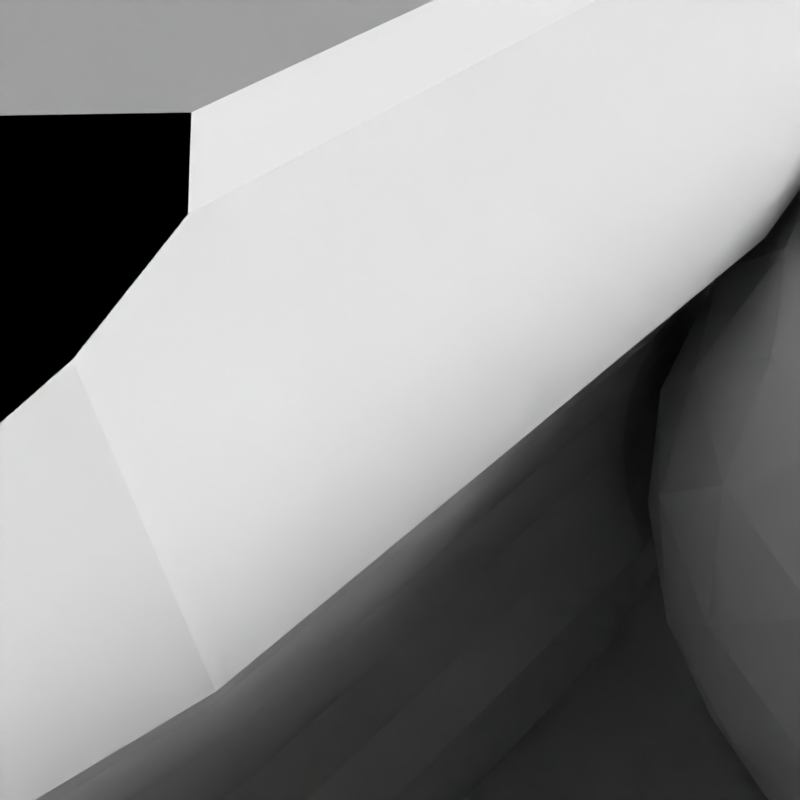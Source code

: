 # Source: TestCase36.blend  (saved by Blender 2.76.0; exported with 4.5.12 LTS)
import bpy
from mathutils import Matrix  # noqa: F401  (used for matrix-valued properties, if any)

bpy.ops.wm.read_factory_settings(use_empty=True)
scene = bpy.context.scene
scene.name = 'Scene'

# ---- collections
col_collection_1 = bpy.data.collections.new('Collection 1'); scene.collection.children.link(col_collection_1)
col_collection_3 = bpy.data.collections.new('Collection 3'); scene.collection.children.link(col_collection_3)
col_collection_4 = bpy.data.collections.new('Collection 4'); scene.collection.children.link(col_collection_4)

# ---- materials (node trees are filled in below, after node groups)
mat_diffuse100 = bpy.data.materials.new('Diffuse100')
mat_diffuse100.alpha_threshold = 0.0
mat_diffuse100.use_transparent_shadow = False
mat_diffuse100.diffuse_color = (1.0, 1.0, 1.0, 1.0)
mat_diffuse100.specular_color = (0.0, 0.0, 0.0)
mat_diffuse100.roughness = 0.5
mat_diffuse = bpy.data.materials.new('Diffuse')
mat_diffuse.alpha_threshold = 0.0
mat_diffuse.use_transparent_shadow = False
mat_diffuse.diffuse_color = (0.6038, 0.6038, 0.6038, 1.0)
mat_diffuse.specular_color = (0.0, 0.0, 0.0)
mat_diffuse.roughness = 0.5
mat_grey = bpy.data.materials.new('Grey')
mat_grey.alpha_threshold = 0.0
mat_grey.use_transparent_shadow = False
mat_grey.diffuse_color = (0.6, 0.6, 0.6, 1.0)
mat_grey.specular_color = (0.0, 0.0, 0.0)
mat_grey.roughness = 0.5
mat_grey.line_color = (0.0, 0.0, 0.0, 1.0)

# ---- material node trees

# ---- world
world_world = bpy.data.worlds.new('World'); scene.world = world_world
world_world.color = (0.05088, 0.05088, 0.05088)
world_world.use_sun_shadow = False
world_world.sun_shadow_jitter_overblur = 0.0
world_world.cycles.sampling_method = 'NONE'
world_world.cycles.sample_map_resolution = 256

# ---- cameras
cam_camera_001 = bpy.data.cameras.new('Camera.001')
cam_camera_001.clip_end = 100.0
cam_camera_001.lens = 35.0
cam_camera_001.sensor_width = 32.0
cam_camera_001.sensor_height = 18.0
cam_camera_001.ortho_scale = 7.314
cam_camera_001.dof.focus_distance = 0.0
cam_camera_001.dof.aperture_fstop = 128.0

# ---- lights
light_area = bpy.data.lights.new('Area', 'AREA')
light_area.transmission_factor = 0.0
light_area.energy = 6.089e+04
light_area.shadow_buffer_clip_start = 0.5
light_area.shadow_soft_size = 15.0
light_area.shadow_maximum_resolution = 0.006
light_area.use_absolute_resolution = True
light_area.shape = 'RECTANGLE'
light_area.size = 15.0
light_area.size_y = 30.0
light_area.cycles.use_multiple_importance_sampling = False

# ---- meshes
me_plane_001 = bpy.data.meshes.new('Plane.001')
me_plane_001.from_pydata([(-1.0, -1.0, 0.0), (1.0, -1.0, 0.0), (-1.0, 1.0, 0.0), (1.0, 1.0, 0.0)], [], [(0, 1, 3, 2)])
me_plane_001.materials.append(mat_diffuse100)
me_plane_001.use_remesh_preserve_volume = False
me_plane_001.use_remesh_preserve_attributes = False
me_plane_001.use_mirror_vertex_groups = False
me_plane_001.update()
me_plane = bpy.data.meshes.new('Plane')
me_plane.from_pydata([(-1.0, -1.0, 0.0), (1.0, -1.0, 0.0), (-1.0, 1.0, 0.0), (1.0, 1.0, 0.0)], [], [(0, 1, 3, 2)])
me_plane.materials.append(mat_diffuse)
me_plane.use_remesh_preserve_volume = False
me_plane.use_remesh_preserve_attributes = False
me_plane.use_mirror_vertex_groups = False
me_plane.update()
me_icosphere_001 = bpy.data.meshes.new('Icosphere.001')
me_icosphere_001.from_pydata([(7.646, -2.352, -1.0), (8.183, -3.068, -0.4472), (7.132, -3.084, -0.4472), (6.791, -2.089, -0.4472), (7.632, -1.458, -0.4472), (8.493, -2.063, -0.4472), (7.66, -3.247, 0.4472), (6.8, -2.642, 0.4472), (7.109, -1.637, 0.4472), (8.161, -1.621, 0.4472), (8.501, -2.615, 0.4472), (7.646, -2.352, 1.0), (7.213, -2.969, -0.6575), (7.344, -2.782, -0.8507), (7.502, -2.558, -0.9679), (7.797, -2.553, -0.9679), (7.962, -2.773, -0.8507), (8.099, -2.955, -0.6575), (7.954, -3.16, -0.5023), (7.66, -3.203, -0.5257), (7.364, -3.17, -0.5023), (8.51, -2.309, -0.5023), (8.459, -2.602, -0.5257), (8.336, -2.873, -0.5023), (7.884, -2.271, -0.9679), (8.144, -2.182, -0.8507), (8.359, -2.108, -0.6575), (6.926, -2.131, -0.6575), (7.144, -2.198, -0.8507), (7.406, -2.278, -0.9679), (6.973, -2.895, -0.5023), (6.842, -2.628, -0.5257), (6.782, -2.336, -0.5023), (7.635, -1.599, -0.6575), (7.638, -1.827, -0.8507), (7.642, -2.101, -0.9679), (6.922, -1.88, -0.5023), (7.136, -1.672, -0.5257), (7.394, -1.525, -0.5023), (7.872, -1.518, -0.5023), (8.135, -1.656, -0.5257), (8.355, -1.857, -0.5023), (8.517, -2.775, 0.2511), (8.464, -2.927, -1.752e-08), (8.339, -3.029, -0.2512), (8.599, -2.182, -0.2512), (8.646, -2.337, 1.752e-08), (8.604, -2.493, 0.2511), (7.514, -3.311, 0.2512), (7.352, -3.308, -1.752e-08), (7.217, -3.22, -0.2512), (8.103, -3.206, -0.2512), (7.97, -3.298, 1.752e-08), (7.809, -3.307, 0.2512), (6.693, -2.523, 0.2512), (6.646, -2.368, -1.752e-08), (6.689, -2.212, -0.2511), (6.976, -3.05, -0.2512), (6.847, -2.953, 1.752e-08), (6.789, -2.802, 0.2512), (7.19, -1.499, 0.2512), (7.322, -1.406, -1.752e-08), (7.484, -1.398, -0.2512), (6.775, -1.93, -0.2511), (6.828, -1.777, 1.752e-08), (6.954, -1.676, 0.2512), (8.317, -1.655, 0.2512), (8.446, -1.752, -1.752e-08), (8.504, -1.903, -0.2512), (7.779, -1.393, -0.2512), (7.94, -1.397, 1.752e-08), (8.076, -1.485, 0.2512), (8.37, -2.825, 0.5023), (8.157, -3.033, 0.5257), (7.898, -3.18, 0.5023), (7.421, -3.187, 0.5023), (7.157, -3.048, 0.5257), (6.937, -2.847, 0.5023), (6.783, -2.396, 0.5023), (6.833, -2.102, 0.5257), (6.956, -1.831, 0.5023), (7.338, -1.544, 0.5023), (7.633, -1.502, 0.5257), (7.929, -1.535, 0.5023), (8.32, -1.81, 0.5023), (8.451, -2.077, 0.5257), (8.511, -2.368, 0.5023), (7.65, -2.603, 0.9679), (7.655, -2.878, 0.8507), (7.658, -3.106, 0.6575), (8.366, -2.574, 0.6575), (8.149, -2.507, 0.8507), (7.886, -2.426, 0.9679), (7.409, -2.434, 0.9679), (7.149, -2.523, 0.8507), (6.934, -2.596, 0.6575), (7.496, -2.151, 0.9679), (7.331, -1.932, 0.8507), (7.194, -1.75, 0.6575), (7.791, -2.147, 0.9679), (7.949, -1.922, 0.8507), (8.08, -1.736, 0.6575), (8.069, -2.207, 0.8944), (8.334, -2.289, 0.7236), (8.228, -1.981, 0.7236), (7.639, -1.905, 0.8944), (7.798, -1.679, 0.7236), (7.473, -1.684, 0.7236), (7.219, -2.221, 0.8944), (7.053, -2.0, 0.7236), (6.957, -2.31, 0.7236), (7.389, -2.718, 0.8944), (7.128, -2.808, 0.7236), (7.394, -2.995, 0.7236), (7.915, -2.71, 0.8944), (7.919, -2.986, 0.7236), (8.179, -2.791, 0.7236), (8.595, -2.199, 0.2764), (8.592, -2.028, 0.0), (8.49, -1.892, 0.2764), (7.794, -1.403, 0.2764), (7.631, -1.352, -4.92e-07), (7.469, -1.408, 0.2764), (6.789, -1.919, 0.2764), (6.691, -2.058, 6.232e-07), (6.693, -2.229, 0.2764), (6.969, -3.034, 0.2764), (7.071, -3.17, -7.872e-07), (7.235, -3.221, 0.2764), (8.085, -3.207, 0.2764), (8.247, -3.152, -1.902e-06), (8.345, -3.012, 0.2764), (8.221, -1.534, -2.615e-14), (8.324, -1.671, -0.2764), (8.058, -1.484, -0.2764), (7.208, -1.497, -0.2764), (6.948, -1.692, -0.2764), (6.7, -2.676, 8.031e-14), (6.698, -2.505, -0.2764), (6.803, -2.813, -0.2764), (7.662, -3.352, 2.802e-14), (7.499, -3.302, -0.2764), (7.824, -3.297, -0.2764), (8.602, -2.646, 0.0), (8.504, -2.786, -0.2764), (8.599, -2.476, -0.2764), (8.165, -1.897, -0.7236), (7.903, -1.986, -0.8944), (7.899, -1.71, -0.7236), (7.373, -1.718, -0.7236), (7.378, -1.995, -0.8944), (7.114, -1.913, -0.7236), (6.959, -2.416, -0.7236), (7.223, -2.497, -0.8944), (7.064, -2.723, -0.7236), (8.335, -2.394, -0.7236), (8.24, -2.705, -0.7236), (8.074, -2.484, -0.8944), (7.494, -3.026, -0.7236), (7.653, -2.799, -0.8944), (7.819, -3.021, -0.7236), (7.502, -2.558, -0.9679), (7.502, -2.558, -0.9679), (7.502, -2.558, -0.9679), (7.502, -2.558, -0.9679), (7.502, -2.558, -0.9679), (7.646, -2.352, -1.0), (7.646, -2.352, -1.0), (7.646, -2.352, -1.0), (7.646, -2.352, -1.0), (8.099, -2.955, -0.6575), (8.099, -2.955, -0.6575), (8.099, -2.955, -0.6575), (8.099, -2.955, -0.6575), (8.099, -2.955, -0.6575), (8.183, -3.068, -0.4472), (8.183, -3.068, -0.4472), (8.183, -3.068, -0.4472), (8.183, -3.068, -0.4472), (7.364, -3.17, -0.5023), (7.364, -3.17, -0.5023), (7.364, -3.17, -0.5023), (7.364, -3.17, -0.5023), (7.364, -3.17, -0.5023), (7.132, -3.084, -0.4472), (7.132, -3.084, -0.4472), (7.132, -3.084, -0.4472), (7.132, -3.084, -0.4472), (8.336, -2.873, -0.5023), (8.336, -2.873, -0.5023), (8.336, -2.873, -0.5023), (8.336, -2.873, -0.5023), (8.336, -2.873, -0.5023), (8.359, -2.108, -0.6575), (8.359, -2.108, -0.6575), (8.359, -2.108, -0.6575), (8.359, -2.108, -0.6575), (8.359, -2.108, -0.6575), (8.493, -2.063, -0.4472), (8.493, -2.063, -0.4472), (8.493, -2.063, -0.4472), (8.493, -2.063, -0.4472), (7.406, -2.278, -0.9679), (7.406, -2.278, -0.9679), (7.406, -2.278, -0.9679), (7.406, -2.278, -0.9679), (7.406, -2.278, -0.9679), (6.782, -2.336, -0.5023), (6.782, -2.336, -0.5023), (6.782, -2.336, -0.5023), (6.782, -2.336, -0.5023), (6.782, -2.336, -0.5023), (6.791, -2.089, -0.4472), (6.791, -2.089, -0.4472), (6.791, -2.089, -0.4472), (6.791, -2.089, -0.4472), (7.642, -2.101, -0.9679), (7.642, -2.101, -0.9679), (7.642, -2.101, -0.9679), (7.642, -2.101, -0.9679), (7.642, -2.101, -0.9679), (7.394, -1.525, -0.5023), (7.394, -1.525, -0.5023), (7.394, -1.525, -0.5023), (7.394, -1.525, -0.5023), (7.394, -1.525, -0.5023), (7.632, -1.458, -0.4472), (7.632, -1.458, -0.4472), (7.632, -1.458, -0.4472), (7.632, -1.458, -0.4472), (8.355, -1.857, -0.5023), (8.355, -1.857, -0.5023), (8.355, -1.857, -0.5023), (8.355, -1.857, -0.5023), (8.355, -1.857, -0.5023), (8.339, -3.029, -0.2512), (8.339, -3.029, -0.2512), (8.339, -3.029, -0.2512), (8.339, -3.029, -0.2512), (8.339, -3.029, -0.2512), (8.604, -2.493, 0.2511), (8.604, -2.493, 0.2511), (8.604, -2.493, 0.2511), (8.604, -2.493, 0.2511), (8.604, -2.493, 0.2511), (8.501, -2.615, 0.4472), (8.501, -2.615, 0.4472), (8.501, -2.615, 0.4472), (8.501, -2.615, 0.4472), (7.217, -3.22, -0.2512), (7.217, -3.22, -0.2512), (7.217, -3.22, -0.2512), (7.217, -3.22, -0.2512), (7.217, -3.22, -0.2512), (7.809, -3.307, 0.2512), (7.809, -3.307, 0.2512), (7.809, -3.307, 0.2512), (7.809, -3.307, 0.2512), (7.809, -3.307, 0.2512), (7.66, -3.247, 0.4472), (7.66, -3.247, 0.4472), (7.66, -3.247, 0.4472), (7.66, -3.247, 0.4472), (6.689, -2.212, -0.2511), (6.689, -2.212, -0.2511), (6.689, -2.212, -0.2511), (6.689, -2.212, -0.2511), (6.689, -2.212, -0.2511), (6.789, -2.802, 0.2512), (6.789, -2.802, 0.2512), (6.789, -2.802, 0.2512), (6.789, -2.802, 0.2512), (6.789, -2.802, 0.2512), (6.8, -2.642, 0.4472), (6.8, -2.642, 0.4472), (6.8, -2.642, 0.4472), (6.8, -2.642, 0.4472), (7.484, -1.398, -0.2512), (7.484, -1.398, -0.2512), (7.484, -1.398, -0.2512), (7.484, -1.398, -0.2512), (7.484, -1.398, -0.2512), (6.954, -1.676, 0.2512), (6.954, -1.676, 0.2512), (6.954, -1.676, 0.2512), (6.954, -1.676, 0.2512), (6.954, -1.676, 0.2512), (7.109, -1.637, 0.4472), (7.109, -1.637, 0.4472), (7.109, -1.637, 0.4472), (7.109, -1.637, 0.4472), (8.504, -1.903, -0.2512), (8.504, -1.903, -0.2512), (8.504, -1.903, -0.2512), (8.504, -1.903, -0.2512), (8.504, -1.903, -0.2512), (8.076, -1.485, 0.2512), (8.076, -1.485, 0.2512), (8.076, -1.485, 0.2512), (8.076, -1.485, 0.2512), (8.076, -1.485, 0.2512), (8.161, -1.621, 0.4472), (8.161, -1.621, 0.4472), (8.161, -1.621, 0.4472), (8.161, -1.621, 0.4472), (7.898, -3.18, 0.5023), (7.898, -3.18, 0.5023), (7.898, -3.18, 0.5023), (7.898, -3.18, 0.5023), (7.898, -3.18, 0.5023), (6.937, -2.847, 0.5023), (6.937, -2.847, 0.5023), (6.937, -2.847, 0.5023), (6.937, -2.847, 0.5023), (6.937, -2.847, 0.5023), (6.956, -1.831, 0.5023), (6.956, -1.831, 0.5023), (6.956, -1.831, 0.5023), (6.956, -1.831, 0.5023), (6.956, -1.831, 0.5023), (7.929, -1.535, 0.5023), (7.929, -1.535, 0.5023), (7.929, -1.535, 0.5023), (7.929, -1.535, 0.5023), (7.929, -1.535, 0.5023), (8.511, -2.368, 0.5023), (8.511, -2.368, 0.5023), (8.511, -2.368, 0.5023), (8.511, -2.368, 0.5023), (8.511, -2.368, 0.5023), (7.658, -3.106, 0.6575), (7.658, -3.106, 0.6575), (7.658, -3.106, 0.6575), (7.658, -3.106, 0.6575), (7.658, -3.106, 0.6575), (7.886, -2.426, 0.9679), (7.886, -2.426, 0.9679), (7.886, -2.426, 0.9679), (7.886, -2.426, 0.9679), (7.886, -2.426, 0.9679), (7.646, -2.352, 1.0), (7.646, -2.352, 1.0), (7.646, -2.352, 1.0), (7.646, -2.352, 1.0), (6.934, -2.596, 0.6575), (6.934, -2.596, 0.6575), (6.934, -2.596, 0.6575), (6.934, -2.596, 0.6575), (6.934, -2.596, 0.6575), (7.194, -1.75, 0.6575), (7.194, -1.75, 0.6575), (7.194, -1.75, 0.6575), (7.194, -1.75, 0.6575), (7.194, -1.75, 0.6575), (8.08, -1.736, 0.6575), (8.08, -1.736, 0.6575), (8.08, -1.736, 0.6575), (8.08, -1.736, 0.6575), (8.08, -1.736, 0.6575), (7.213, -2.969, -0.6575), (7.213, -2.969, -0.6575), (7.213, -2.969, -0.6575), (7.213, -2.969, -0.6575), (7.213, -2.969, -0.6575), (7.344, -2.782, -0.8507), (7.344, -2.782, -0.8507), (7.344, -2.782, -0.8507), (7.344, -2.782, -0.8507), (7.344, -2.782, -0.8507), (7.797, -2.553, -0.9679), (7.797, -2.553, -0.9679), (7.797, -2.553, -0.9679), (7.797, -2.553, -0.9679), (7.797, -2.553, -0.9679), (7.962, -2.773, -0.8507), (7.962, -2.773, -0.8507), (7.962, -2.773, -0.8507), (7.962, -2.773, -0.8507), (7.962, -2.773, -0.8507), (7.954, -3.16, -0.5023), (7.954, -3.16, -0.5023), (7.954, -3.16, -0.5023), (7.954, -3.16, -0.5023), (7.954, -3.16, -0.5023), (7.66, -3.203, -0.5257), (7.66, -3.203, -0.5257), (7.66, -3.203, -0.5257), (7.66, -3.203, -0.5257), (7.66, -3.203, -0.5257), (8.51, -2.309, -0.5023), (8.51, -2.309, -0.5023), (8.51, -2.309, -0.5023), (8.51, -2.309, -0.5023), (8.51, -2.309, -0.5023), (8.459, -2.602, -0.5257), (8.459, -2.602, -0.5257), (8.459, -2.602, -0.5257), (8.459, -2.602, -0.5257), (8.459, -2.602, -0.5257), (7.884, -2.271, -0.9679), (7.884, -2.271, -0.9679), (7.884, -2.271, -0.9679), (7.884, -2.271, -0.9679), (7.884, -2.271, -0.9679), (8.144, -2.182, -0.8507), (8.144, -2.182, -0.8507), (8.144, -2.182, -0.8507), (8.144, -2.182, -0.8507), (8.144, -2.182, -0.8507), (6.926, -2.131, -0.6575), (6.926, -2.131, -0.6575), (6.926, -2.131, -0.6575), (6.926, -2.131, -0.6575), (6.926, -2.131, -0.6575), (7.144, -2.198, -0.8507), (7.144, -2.198, -0.8507), (7.144, -2.198, -0.8507), (7.144, -2.198, -0.8507), (7.144, -2.198, -0.8507), (6.973, -2.895, -0.5023), (6.973, -2.895, -0.5023), (6.973, -2.895, -0.5023), (6.973, -2.895, -0.5023), (6.973, -2.895, -0.5023), (6.842, -2.628, -0.5257), (6.842, -2.628, -0.5257), (6.842, -2.628, -0.5257), (6.842, -2.628, -0.5257), (6.842, -2.628, -0.5257), (7.635, -1.599, -0.6575), (7.635, -1.599, -0.6575), (7.635, -1.599, -0.6575), (7.635, -1.599, -0.6575), (7.635, -1.599, -0.6575), (7.638, -1.827, -0.8507), (7.638, -1.827, -0.8507), (7.638, -1.827, -0.8507), (7.638, -1.827, -0.8507), (7.638, -1.827, -0.8507), (6.922, -1.88, -0.5023), (6.922, -1.88, -0.5023), (6.922, -1.88, -0.5023), (6.922, -1.88, -0.5023), (6.922, -1.88, -0.5023), (7.136, -1.672, -0.5257), (7.136, -1.672, -0.5257), (7.136, -1.672, -0.5257), (7.136, -1.672, -0.5257), (7.136, -1.672, -0.5257), (7.872, -1.518, -0.5023), (7.872, -1.518, -0.5023), (7.872, -1.518, -0.5023), (7.872, -1.518, -0.5023), (7.872, -1.518, -0.5023), (8.135, -1.656, -0.5257), (8.135, -1.656, -0.5257), (8.135, -1.656, -0.5257), (8.135, -1.656, -0.5257), (8.135, -1.656, -0.5257), (8.517, -2.775, 0.2511), (8.517, -2.775, 0.2511), (8.517, -2.775, 0.2511), (8.517, -2.775, 0.2511), (8.517, -2.775, 0.2511), (8.464, -2.927, -1.752e-08), (8.464, -2.927, -1.752e-08), (8.464, -2.927, -1.752e-08), (8.464, -2.927, -1.752e-08), (8.464, -2.927, -1.752e-08), (8.599, -2.182, -0.2512), (8.599, -2.182, -0.2512), (8.599, -2.182, -0.2512), (8.599, -2.182, -0.2512), (8.599, -2.182, -0.2512), (8.646, -2.337, 1.752e-08), (8.646, -2.337, 1.752e-08), (8.646, -2.337, 1.752e-08), (8.646, -2.337, 1.752e-08), (8.646, -2.337, 1.752e-08), (7.514, -3.311, 0.2512), (7.514, -3.311, 0.2512), (7.514, -3.311, 0.2512), (7.514, -3.311, 0.2512), (7.514, -3.311, 0.2512), (7.352, -3.308, -1.752e-08), (7.352, -3.308, -1.752e-08), (7.352, -3.308, -1.752e-08), (7.352, -3.308, -1.752e-08), (7.352, -3.308, -1.752e-08), (8.103, -3.206, -0.2512), (8.103, -3.206, -0.2512), (8.103, -3.206, -0.2512), (8.103, -3.206, -0.2512), (8.103, -3.206, -0.2512), (7.97, -3.298, 1.752e-08), (7.97, -3.298, 1.752e-08), (7.97, -3.298, 1.752e-08), (7.97, -3.298, 1.752e-08), (7.97, -3.298, 1.752e-08), (6.693, -2.523, 0.2512), (6.693, -2.523, 0.2512), (6.693, -2.523, 0.2512), (6.693, -2.523, 0.2512), (6.693, -2.523, 0.2512), (6.646, -2.368, -1.752e-08), (6.646, -2.368, -1.752e-08), (6.646, -2.368, -1.752e-08), (6.646, -2.368, -1.752e-08), (6.646, -2.368, -1.752e-08), (6.976, -3.05, -0.2512), (6.976, -3.05, -0.2512), (6.976, -3.05, -0.2512), (6.976, -3.05, -0.2512), (6.976, -3.05, -0.2512), (6.847, -2.953, 1.752e-08), (6.847, -2.953, 1.752e-08), (6.847, -2.953, 1.752e-08), (6.847, -2.953, 1.752e-08), (6.847, -2.953, 1.752e-08), (7.19, -1.499, 0.2512), (7.19, -1.499, 0.2512), (7.19, -1.499, 0.2512), (7.19, -1.499, 0.2512), (7.19, -1.499, 0.2512), (7.322, -1.406, -1.752e-08), (7.322, -1.406, -1.752e-08), (7.322, -1.406, -1.752e-08), (7.322, -1.406, -1.752e-08), (7.322, -1.406, -1.752e-08), (6.775, -1.93, -0.2511), (6.775, -1.93, -0.2511), (6.775, -1.93, -0.2511), (6.775, -1.93, -0.2511), (6.775, -1.93, -0.2511), (6.828, -1.777, 1.752e-08), (6.828, -1.777, 1.752e-08), (6.828, -1.777, 1.752e-08), (6.828, -1.777, 1.752e-08), (8.317, -1.655, 0.2512), (8.317, -1.655, 0.2512), (8.317, -1.655, 0.2512), (8.317, -1.655, 0.2512), (8.317, -1.655, 0.2512), (8.446, -1.752, -1.752e-08), (8.446, -1.752, -1.752e-08), (8.446, -1.752, -1.752e-08), (8.446, -1.752, -1.752e-08), (8.446, -1.752, -1.752e-08), (7.779, -1.393, -0.2512), (7.779, -1.393, -0.2512), (7.779, -1.393, -0.2512), (7.779, -1.393, -0.2512), (7.779, -1.393, -0.2512), (7.94, -1.397, 1.752e-08), (7.94, -1.397, 1.752e-08), (7.94, -1.397, 1.752e-08), (7.94, -1.397, 1.752e-08), (7.94, -1.397, 1.752e-08), (8.37, -2.825, 0.5023), (8.37, -2.825, 0.5023), (8.37, -2.825, 0.5023), (8.37, -2.825, 0.5023), (8.37, -2.825, 0.5023), (8.157, -3.033, 0.5257), (8.157, -3.033, 0.5257), (8.157, -3.033, 0.5257), (8.157, -3.033, 0.5257), (8.157, -3.033, 0.5257), (7.421, -3.187, 0.5023), (7.421, -3.187, 0.5023), (7.421, -3.187, 0.5023), (7.421, -3.187, 0.5023), (7.421, -3.187, 0.5023), (7.157, -3.048, 0.5257), (7.157, -3.048, 0.5257), (7.157, -3.048, 0.5257), (7.157, -3.048, 0.5257), (7.157, -3.048, 0.5257), (6.783, -2.396, 0.5023), (6.783, -2.396, 0.5023), (6.783, -2.396, 0.5023), (6.783, -2.396, 0.5023), (6.783, -2.396, 0.5023), (6.833, -2.102, 0.5257), (6.833, -2.102, 0.5257), (6.833, -2.102, 0.5257), (6.833, -2.102, 0.5257), (6.833, -2.102, 0.5257), (7.338, -1.544, 0.5023), (7.338, -1.544, 0.5023), (7.338, -1.544, 0.5023), (7.338, -1.544, 0.5023), (7.338, -1.544, 0.5023), (7.633, -1.502, 0.5257), (7.633, -1.502, 0.5257), (7.633, -1.502, 0.5257), (7.633, -1.502, 0.5257), (7.633, -1.502, 0.5257), (8.32, -1.81, 0.5023), (8.32, -1.81, 0.5023), (8.32, -1.81, 0.5023), (8.32, -1.81, 0.5023), (8.32, -1.81, 0.5023), (8.451, -2.077, 0.5257), (8.451, -2.077, 0.5257), (8.451, -2.077, 0.5257), (8.451, -2.077, 0.5257), (8.451, -2.077, 0.5257), (7.65, -2.603, 0.9679), (7.65, -2.603, 0.9679), (7.65, -2.603, 0.9679), (7.65, -2.603, 0.9679), (7.65, -2.603, 0.9679), (7.655, -2.878, 0.8507), (7.655, -2.878, 0.8507), (7.655, -2.878, 0.8507), (7.655, -2.878, 0.8507), (7.655, -2.878, 0.8507), (8.366, -2.574, 0.6575), (8.366, -2.574, 0.6575), (8.366, -2.574, 0.6575), (8.366, -2.574, 0.6575), (8.366, -2.574, 0.6575), (8.149, -2.507, 0.8507), (8.149, -2.507, 0.8507), (8.149, -2.507, 0.8507), (8.149, -2.507, 0.8507), (8.149, -2.507, 0.8507), (7.409, -2.434, 0.9679), (7.409, -2.434, 0.9679), (7.409, -2.434, 0.9679), (7.409, -2.434, 0.9679), (7.409, -2.434, 0.9679), (7.149, -2.523, 0.8507), (7.149, -2.523, 0.8507), (7.149, -2.523, 0.8507), (7.149, -2.523, 0.8507), (7.149, -2.523, 0.8507), (7.496, -2.151, 0.9679), (7.496, -2.151, 0.9679), (7.496, -2.151, 0.9679), (7.496, -2.151, 0.9679), (7.496, -2.151, 0.9679), (7.331, -1.932, 0.8507), (7.331, -1.932, 0.8507), (7.331, -1.932, 0.8507), (7.331, -1.932, 0.8507), (7.331, -1.932, 0.8507), (7.791, -2.147, 0.9679), (7.791, -2.147, 0.9679), (7.791, -2.147, 0.9679), (7.791, -2.147, 0.9679), (7.791, -2.147, 0.9679), (7.949, -1.922, 0.8507), (7.949, -1.922, 0.8507), (7.949, -1.922, 0.8507), (7.949, -1.922, 0.8507), (7.949, -1.922, 0.8507), (8.069, -2.207, 0.8944), (8.069, -2.207, 0.8944), (8.069, -2.207, 0.8944), (8.069, -2.207, 0.8944), (8.069, -2.207, 0.8944), (8.228, -1.981, 0.7236), (8.228, -1.981, 0.7236), (8.228, -1.981, 0.7236), (8.228, -1.981, 0.7236), (8.228, -1.981, 0.7236), (8.334, -2.289, 0.7236), (8.334, -2.289, 0.7236), (8.334, -2.289, 0.7236), (8.334, -2.289, 0.7236), (8.334, -2.289, 0.7236), (7.639, -1.905, 0.8944), (7.639, -1.905, 0.8944), (7.639, -1.905, 0.8944), (7.639, -1.905, 0.8944), (7.639, -1.905, 0.8944), (7.473, -1.684, 0.7236), (7.473, -1.684, 0.7236), (7.473, -1.684, 0.7236), (7.473, -1.684, 0.7236), (7.473, -1.684, 0.7236), (7.798, -1.679, 0.7236), (7.798, -1.679, 0.7236), (7.798, -1.679, 0.7236), (7.798, -1.679, 0.7236), (7.798, -1.679, 0.7236), (7.219, -2.221, 0.8944), (7.219, -2.221, 0.8944), (7.219, -2.221, 0.8944), (7.219, -2.221, 0.8944), (7.219, -2.221, 0.8944), (6.957, -2.31, 0.7236), (6.957, -2.31, 0.7236), (6.957, -2.31, 0.7236), (6.957, -2.31, 0.7236), (6.957, -2.31, 0.7236), (7.053, -2.0, 0.7236), (7.053, -2.0, 0.7236), (7.053, -2.0, 0.7236), (7.053, -2.0, 0.7236), (7.053, -2.0, 0.7236), (7.389, -2.718, 0.8944), (7.389, -2.718, 0.8944), (7.389, -2.718, 0.8944), (7.389, -2.718, 0.8944), (7.389, -2.718, 0.8944), (7.394, -2.995, 0.7236), (7.394, -2.995, 0.7236), (7.394, -2.995, 0.7236), (7.394, -2.995, 0.7236), (7.394, -2.995, 0.7236), (7.128, -2.808, 0.7236), (7.128, -2.808, 0.7236), (7.128, -2.808, 0.7236), (7.128, -2.808, 0.7236), (7.128, -2.808, 0.7236), (7.915, -2.71, 0.8944), (7.915, -2.71, 0.8944), (7.915, -2.71, 0.8944), (7.915, -2.71, 0.8944), (7.915, -2.71, 0.8944), (8.179, -2.791, 0.7236), (8.179, -2.791, 0.7236), (8.179, -2.791, 0.7236), (8.179, -2.791, 0.7236), (8.179, -2.791, 0.7236), (7.919, -2.986, 0.7236), (7.919, -2.986, 0.7236), (7.919, -2.986, 0.7236), (7.919, -2.986, 0.7236), (7.919, -2.986, 0.7236), (8.595, -2.199, 0.2764), (8.595, -2.199, 0.2764), (8.595, -2.199, 0.2764), (8.595, -2.199, 0.2764), (8.595, -2.199, 0.2764), (8.49, -1.892, 0.2764), (8.49, -1.892, 0.2764), (8.49, -1.892, 0.2764), (8.49, -1.892, 0.2764), (8.49, -1.892, 0.2764), (8.592, -2.028, 0.0), (8.592, -2.028, 0.0), (8.592, -2.028, 0.0), (8.592, -2.028, 0.0), (8.592, -2.028, 0.0), (7.794, -1.403, 0.2764), (7.794, -1.403, 0.2764), (7.794, -1.403, 0.2764), (7.794, -1.403, 0.2764), (7.794, -1.403, 0.2764), (7.469, -1.408, 0.2764), (7.469, -1.408, 0.2764), (7.469, -1.408, 0.2764), (7.469, -1.408, 0.2764), (7.469, -1.408, 0.2764), (7.631, -1.352, -4.92e-07), (7.631, -1.352, -4.92e-07), (7.631, -1.352, -4.92e-07), (7.631, -1.352, -4.92e-07), (7.631, -1.352, -4.92e-07), (6.789, -1.919, 0.2764), (6.789, -1.919, 0.2764), (6.789, -1.919, 0.2764), (6.789, -1.919, 0.2764), (6.789, -1.919, 0.2764), (6.693, -2.229, 0.2764), (6.693, -2.229, 0.2764), (6.693, -2.229, 0.2764), (6.693, -2.229, 0.2764), (6.693, -2.229, 0.2764), (6.691, -2.058, 6.232e-07), (6.691, -2.058, 6.232e-07), (6.691, -2.058, 6.232e-07), (6.691, -2.058, 6.232e-07), (6.691, -2.058, 6.232e-07), (6.969, -3.034, 0.2764), (6.969, -3.034, 0.2764), (6.969, -3.034, 0.2764), (6.969, -3.034, 0.2764), (6.969, -3.034, 0.2764), (7.235, -3.221, 0.2764), (7.235, -3.221, 0.2764), (7.235, -3.221, 0.2764), (7.235, -3.221, 0.2764), (7.235, -3.221, 0.2764), (7.071, -3.17, -7.872e-07), (7.071, -3.17, -7.872e-07), (7.071, -3.17, -7.872e-07), (7.071, -3.17, -7.872e-07), (7.071, -3.17, -7.872e-07), (8.085, -3.207, 0.2764), (8.085, -3.207, 0.2764), (8.085, -3.207, 0.2764), (8.085, -3.207, 0.2764), (8.085, -3.207, 0.2764), (8.345, -3.012, 0.2764), (8.345, -3.012, 0.2764), (8.345, -3.012, 0.2764), (8.345, -3.012, 0.2764), (8.345, -3.012, 0.2764), (8.247, -3.152, -1.902e-06), (8.247, -3.152, -1.902e-06), (8.247, -3.152, -1.902e-06), (8.247, -3.152, -1.902e-06), (8.247, -3.152, -1.902e-06), (8.221, -1.534, -2.615e-14), (8.221, -1.534, -2.615e-14), (8.221, -1.534, -2.615e-14), (8.221, -1.534, -2.615e-14), (8.221, -1.534, -2.615e-14), (8.058, -1.484, -0.2764), (8.058, -1.484, -0.2764), (8.058, -1.484, -0.2764), (8.058, -1.484, -0.2764), (8.058, -1.484, -0.2764), (8.324, -1.671, -0.2764), (8.324, -1.671, -0.2764), (8.324, -1.671, -0.2764), (8.324, -1.671, -0.2764), (8.324, -1.671, -0.2764), (7.046, -1.553, -7.845e-14), (7.046, -1.553, -7.845e-14), (7.046, -1.553, -7.845e-14), (7.046, -1.553, -7.845e-14), (7.046, -1.553, -7.845e-14), (6.948, -1.692, -0.2764), (6.948, -1.692, -0.2764), (6.948, -1.692, -0.2764), (6.948, -1.692, -0.2764), (7.208, -1.497, -0.2764), (7.208, -1.497, -0.2764), (7.208, -1.497, -0.2764), (7.208, -1.497, -0.2764), (7.208, -1.497, -0.2764), (6.7, -2.676, 8.031e-14), (6.7, -2.676, 8.031e-14), (6.7, -2.676, 8.031e-14), (6.7, -2.676, 8.031e-14), (6.7, -2.676, 8.031e-14), (6.803, -2.813, -0.2764), (6.803, -2.813, -0.2764), (6.803, -2.813, -0.2764), (6.803, -2.813, -0.2764), (6.803, -2.813, -0.2764), (6.698, -2.505, -0.2764), (6.698, -2.505, -0.2764), (6.698, -2.505, -0.2764), (6.698, -2.505, -0.2764), (6.698, -2.505, -0.2764), (7.662, -3.352, 2.802e-14), (7.662, -3.352, 2.802e-14), (7.662, -3.352, 2.802e-14), (7.662, -3.352, 2.802e-14), (7.662, -3.352, 2.802e-14), (7.824, -3.297, -0.2764), (7.824, -3.297, -0.2764), (7.824, -3.297, -0.2764), (7.824, -3.297, -0.2764), (7.824, -3.297, -0.2764), (7.499, -3.302, -0.2764), (7.499, -3.302, -0.2764), (7.499, -3.302, -0.2764), (7.499, -3.302, -0.2764), (7.499, -3.302, -0.2764), (8.602, -2.646, 0.0), (8.602, -2.646, 0.0), (8.602, -2.646, 0.0), (8.602, -2.646, 0.0), (8.602, -2.646, 0.0), (8.599, -2.476, -0.2764), (8.599, -2.476, -0.2764), (8.599, -2.476, -0.2764), (8.599, -2.476, -0.2764), (8.599, -2.476, -0.2764), (8.504, -2.786, -0.2764), (8.504, -2.786, -0.2764), (8.504, -2.786, -0.2764), (8.504, -2.786, -0.2764), (8.504, -2.786, -0.2764), (8.165, -1.897, -0.7236), (8.165, -1.897, -0.7236), (8.165, -1.897, -0.7236), (8.165, -1.897, -0.7236), (8.165, -1.897, -0.7236), (7.899, -1.71, -0.7236), (7.899, -1.71, -0.7236), (7.899, -1.71, -0.7236), (7.899, -1.71, -0.7236), (7.899, -1.71, -0.7236), (7.903, -1.986, -0.8944), (7.903, -1.986, -0.8944), (7.903, -1.986, -0.8944), (7.903, -1.986, -0.8944), (7.903, -1.986, -0.8944), (7.373, -1.718, -0.7236), (7.373, -1.718, -0.7236), (7.373, -1.718, -0.7236), (7.373, -1.718, -0.7236), (7.373, -1.718, -0.7236), (7.114, -1.913, -0.7236), (7.114, -1.913, -0.7236), (7.114, -1.913, -0.7236), (7.114, -1.913, -0.7236), (7.114, -1.913, -0.7236), (7.378, -1.995, -0.8944), (7.378, -1.995, -0.8944), (7.378, -1.995, -0.8944), (7.378, -1.995, -0.8944), (7.378, -1.995, -0.8944), (6.959, -2.416, -0.7236), (6.959, -2.416, -0.7236), (6.959, -2.416, -0.7236), (6.959, -2.416, -0.7236), (6.959, -2.416, -0.7236), (7.064, -2.723, -0.7236), (7.064, -2.723, -0.7236), (7.064, -2.723, -0.7236), (7.064, -2.723, -0.7236), (7.064, -2.723, -0.7236), (7.223, -2.497, -0.8944), (7.223, -2.497, -0.8944), (7.223, -2.497, -0.8944), (7.223, -2.497, -0.8944), (7.223, -2.497, -0.8944), (8.335, -2.394, -0.7236), (8.335, -2.394, -0.7236), (8.335, -2.394, -0.7236), (8.335, -2.394, -0.7236), (8.335, -2.394, -0.7236), (8.074, -2.484, -0.8944), (8.074, -2.484, -0.8944), (8.074, -2.484, -0.8944), (8.074, -2.484, -0.8944), (8.074, -2.484, -0.8944), (8.24, -2.705, -0.7236), (8.24, -2.705, -0.7236), (8.24, -2.705, -0.7236), (8.24, -2.705, -0.7236), (8.24, -2.705, -0.7236), (7.494, -3.026, -0.7236), (7.494, -3.026, -0.7236), (7.494, -3.026, -0.7236), (7.494, -3.026, -0.7236), (7.494, -3.026, -0.7236), (7.819, -3.021, -0.7236), (7.819, -3.021, -0.7236), (7.819, -3.021, -0.7236), (7.819, -3.021, -0.7236), (7.819, -3.021, -0.7236), (7.653, -2.799, -0.8944), (7.653, -2.799, -0.8944), (7.653, -2.799, -0.8944), (7.653, -2.799, -0.8944), (7.653, -2.799, -0.8944)], [], [(166, 161, 369), (175, 188, 170), (167, 202, 163), (168, 216, 204), (169, 399, 218), (176, 235, 190), (184, 249, 179), (212, 263, 207), (226, 277, 221), (199, 291, 230), (178, 489, 237), (187, 509, 251), (215, 529, 265), (229, 548, 279), (201, 469, 293), (260, 330, 305), (274, 344, 310), (288, 349, 315), (302, 354, 320), (246, 618, 325), (335, 340, 648), (624, 336, 659), (619, 623, 668), (92, 650, 660), (658, 649, 653), (91, 661, 670), (669, 662, 664), (102, 655, 665), (663, 654, 355), (90, 671, 327), (326, 672, 604), (103, 666, 605), (603, 667, 599), (104, 356, 600), (598, 358, 304), (651, 343, 638), (656, 652, 674), (357, 657, 683), (99, 640, 675), (673, 639, 643), (100, 676, 685), (684, 677, 679), (105, 645, 680), (678, 644, 350), (101, 686, 322), (321, 687, 594), (106, 681, 595), (593, 682, 589), (107, 351, 590), (588, 353, 290), (641, 342, 628), (646, 642, 689), (352, 647, 698), (96, 630, 690), (688, 629, 633), (97, 691, 700), (699, 692, 694), (108, 635, 695), (693, 634, 345), (98, 701, 317), (316, 702, 584), (109, 696, 585), (583, 697, 579), (110, 346, 580), (578, 348, 276), (631, 341, 608), (636, 632, 704), (347, 637, 713), (93, 610, 705), (703, 609, 613), (94, 706, 715), (714, 707, 709), (111, 615, 710), (708, 614, 331), (95, 716, 312), (311, 717, 574), (112, 711, 575), (573, 712, 569), (113, 332, 570), (568, 334, 262), (611, 11, 337), (616, 612, 719), (333, 617, 728), (87, 338, 720), (718, 339, 625), (88, 721, 730), (729, 722, 724), (114, 626, 725), (723, 627, 620), (89, 731, 307), (306, 732, 564), (115, 726, 565), (563, 727, 559), (116, 621, 560), (558, 622, 248), (240, 245, 328), (475, 241, 734), (470, 474, 743), (47, 329, 735), (733, 86, 606), (46, 736, 745), (744, 737, 739), (117, 607, 740), (738, 85, 601), (45, 746, 294), (292, 747, 544), (118, 741, 545), (543, 742, 539), (119, 602, 540), (538, 84, 303), (296, 301, 323), (554, 297, 749), (549, 553, 758), (71, 324, 750), (748, 83, 596), (70, 751, 760), (759, 752, 754), (120, 597, 755), (753, 82, 591), (69, 761, 280), (278, 762, 525), (121, 756, 526), (524, 757, 520), (122, 592, 521), (519, 81, 289), (282, 287, 318), (535, 283, 764), (530, 534, 773), (65, 319, 765), (763, 80, 586), (64, 766, 775), (774, 767, 769), (123, 587, 770), (768, 79, 581), (63, 776, 266), (264, 777, 505), (124, 771, 506), (504, 772, 500), (125, 582, 501), (499, 78, 275), (268, 273, 313), (515, 269, 779), (510, 514, 788), (59, 314, 780), (778, 77, 576), (58, 781, 790), (789, 782, 784), (126, 577, 785), (783, 76, 571), (57, 791, 252), (250, 792, 485), (127, 786, 486), (484, 787, 480), (128, 572, 481), (479, 75, 261), (254, 259, 308), (495, 255, 794), (490, 494, 803), (53, 309, 795), (793, 74, 566), (52, 796, 805), (804, 797, 799), (129, 567, 800), (798, 73, 561), (51, 806, 238), (236, 807, 465), (130, 801, 466), (464, 802, 460), (131, 562, 461), (459, 72, 247), (541, 9, 298), (546, 542, 809), (295, 547, 818), (66, 299, 810), (808, 300, 555), (67, 811, 820), (819, 812, 814), (132, 556, 815), (813, 557, 550), (68, 821, 232), (231, 822, 455), (133, 816, 456), (454, 817, 450), (134, 551, 451), (449, 552, 228), (522, 8, 284), (527, 523, 824), (281, 528, 832), (60, 285, 825), (823, 286, 536), (61, 826, 834), (833, 827, 829), (828, 537, 531), (62, 835, 223), (222, 836, 445), (135, 830, 446), (444, 831, 440), (136, 532, 441), (439, 533, 214), (502, 7, 270), (507, 503, 838), (267, 508, 847), (54, 271, 839), (837, 272, 516), (55, 840, 849), (848, 841, 843), (137, 517, 844), (842, 518, 511), (56, 850, 209), (208, 851, 425), (138, 845, 426), (424, 846, 420), (139, 512, 421), (419, 513, 186), (482, 6, 256), (487, 483, 853), (253, 488, 862), (48, 257, 854), (852, 258, 496), (49, 855, 864), (863, 856, 858), (140, 497, 859), (857, 498, 491), (50, 865, 181), (180, 866, 385), (141, 860, 386), (384, 861, 380), (142, 492, 381), (379, 493, 177), (462, 10, 242), (467, 463, 868), (239, 468, 877), (42, 243, 869), (867, 244, 476), (43, 870, 879), (878, 871, 873), (143, 477, 874), (872, 478, 471), (44, 880, 191), (189, 881, 395), (144, 875, 396), (394, 876, 390), (145, 472, 391), (389, 473, 200), (193, 198, 233), (405, 194, 883), (400, 404, 892), (26, 234, 884), (882, 41, 457), (25, 885, 894), (893, 886, 888), (146, 458, 889), (887, 40, 452), (24, 895, 219), (217, 896, 435), (147, 890, 436), (434, 891, 430), (148, 453, 431), (429, 39, 227), (432, 4, 224), (437, 433, 898), (220, 438, 907), (33, 225, 899), (897, 38, 447), (34, 900, 909), (908, 901, 903), (149, 448, 904), (902, 37, 442), (35, 910, 205), (203, 911, 415), (150, 905, 416), (414, 906, 410), (151, 443, 411), (409, 36, 213), (412, 3, 210), (417, 413, 913), (206, 418, 922), (27, 211, 914), (912, 32, 427), (28, 915, 924), (923, 916, 918), (152, 428, 919), (917, 31, 422), (29, 925, 164), (162, 926, 365), (153, 920, 366), (364, 921, 360), (154, 423, 361), (359, 30, 185), (392, 5, 195), (397, 393, 928), (192, 398, 937), (21, 196, 929), (927, 197, 406), (22, 930, 939), (938, 931, 933), (155, 407, 934), (932, 408, 401), (23, 940, 172), (171, 941, 375), (156, 935, 376), (374, 936, 370), (157, 402, 371), (373, 403, 0), (362, 2, 182), (367, 363, 943), (165, 368, 952), (12, 183, 944), (942, 20, 387), (13, 945, 954), (953, 946, 948), (158, 388, 949), (947, 19, 382), (14, 955, 372), (15, 956, 377), (159, 950, 378), (16, 951, 173), (160, 383, 174), (17, 18, 1)])
me_icosphere_001.materials.append(mat_grey)
me_icosphere_001.use_remesh_preserve_volume = False
me_icosphere_001.use_remesh_preserve_attributes = False
me_icosphere_001.use_mirror_vertex_groups = False
me_icosphere_001.update()
me_circle_002 = bpy.data.meshes.new('Circle.002')
me_circle_002.from_pydata([(7.06, 0.5556, 1.245), (6.969, 0.3827, 1.229), (6.913, 0.1951, 1.219), (6.894, 1.286e-07, 1.216), (6.913, -0.1951, 1.219), (6.969, -0.3827, 1.229), (7.06, -0.5556, 1.245), (7.022, -1.266, 1.238), (6.309, -1.266, 1.112), (7.022, 1.266, 1.238), (6.309, 1.266, 1.112), (6.272, 1.219, 1.106), (6.272, -1.219, 1.106), (7.06, -1.219, 1.245), (7.06, 1.219, 1.245), (8.697, 0.5556, 1.534), (8.788, 0.3827, 1.55), (8.844, 0.1951, 1.559), (8.863, 1.438e-07, 1.563), (8.844, -0.1951, 1.559), (8.788, -0.3827, 1.55), (8.697, -0.5556, 1.534), (8.735, -1.266, 1.54), (9.448, -1.266, 1.666), (8.735, 1.266, 1.54), (9.448, 1.266, 1.666), (9.485, 1.219, 1.672), (9.485, -1.219, 1.672), (8.697, -1.219, 1.534), (8.697, 1.219, 1.534), (9.485, 0.2232, 1.672), (9.397, 0.2066, 1.657), (9.326, 0.1581, 1.644), (9.278, 0.08557, 1.636), (9.261, 6.854e-08, 1.633), (9.278, -0.08557, 1.636), (9.326, -0.1581, 1.644), (9.397, -0.2066, 1.657), (9.485, -0.2232, 1.672), (6.736, 0.5556, 2.452), (6.649, 0.3827, 2.42), (6.596, 0.1951, 2.401), (6.578, 1.801e-07, 2.394), (6.596, -0.1951, 2.401), (6.649, -0.3827, 2.42), (6.736, -0.5556, 2.452), (6.7, -1.266, 2.439), (6.02, -1.266, 2.191), (6.7, 1.266, 2.439), (6.02, 1.266, 2.191), (5.984, 1.219, 2.178), (5.984, -1.219, 2.178), (6.736, -1.219, 2.452), (6.736, 1.219, 2.452), (8.299, 0.5556, 3.021), (8.386, 0.3827, 3.052), (8.439, 0.1951, 3.072), (8.457, 2.1e-07, 3.078), (8.439, -0.1951, 3.072), (8.386, -0.3827, 3.052), (8.299, -0.5556, 3.021), (8.335, -1.266, 3.034), (9.015, -1.266, 3.281), (8.335, 1.266, 3.034), (9.015, 1.266, 3.281), (9.051, 1.219, 3.294), (9.051, -1.219, 3.294), (8.299, -1.219, 3.021), (8.299, 1.219, 3.021), (9.051, 0.2232, 3.294), (8.967, 0.2066, 3.264), (8.898, 0.1581, 3.239), (8.853, 0.08557, 3.222), (8.837, 1.377e-07, 3.216), (8.853, -0.08557, 3.222), (8.898, -0.1581, 3.239), (8.967, -0.2066, 3.264), (9.051, -0.2232, 3.294), (6.208, 0.5556, 3.584), (6.128, 0.3827, 3.538), (6.079, 0.1951, 3.51), (6.062, 2.285e-07, 3.5), (6.079, -0.1951, 3.51), (6.128, -0.3827, 3.538), (6.208, -0.5556, 3.584), (6.175, -1.266, 3.565), (5.548, -1.266, 3.203), (6.175, 1.266, 3.565), (5.548, 1.266, 3.203), (5.515, 1.219, 3.184), (5.515, -1.219, 3.184), (6.208, -1.219, 3.584), (6.208, 1.219, 3.584), (7.648, 0.5556, 4.416), (7.728, 0.3827, 4.462), (7.778, 0.1951, 4.49), (7.794, 2.722e-07, 4.5), (7.778, -0.1951, 4.49), (7.728, -0.3827, 4.462), (7.648, -0.5556, 4.416), (7.681, -1.266, 4.435), (8.308, -1.266, 4.797), (7.681, 1.266, 4.435), (8.308, 1.266, 4.797), (8.341, 1.219, 4.816), (8.341, -1.219, 4.816), (7.648, -1.219, 4.416), (7.648, 1.219, 4.416), (8.341, 0.2232, 4.816), (8.264, 0.2066, 4.771), (8.201, 0.1581, 4.735), (8.159, 0.08557, 4.71), (8.144, 2.027e-07, 4.702), (8.159, -0.08557, 4.71), (8.201, -0.1581, 4.735), (8.264, -0.2066, 4.771), (8.341, -0.2232, 4.816), (5.491, 0.5556, 4.608), (5.421, 0.3827, 4.548), (5.377, 0.1951, 4.512), (5.362, 2.722e-07, 4.5), (5.377, -0.1951, 4.512), (5.421, -0.3827, 4.548), (5.491, -0.5556, 4.608), (5.462, -1.266, 4.583), (4.908, -1.266, 4.118), (5.462, 1.266, 4.583), (4.908, 1.266, 4.118), (4.879, 1.219, 4.094), (4.879, -1.219, 4.094), (5.491, -1.219, 4.608), (5.491, 1.219, 4.608), (6.765, 0.5556, 5.677), (6.836, 0.3827, 5.736), (6.88, 0.1951, 5.773), (6.894, 3.284e-07, 5.785), (6.88, -0.1951, 5.773), (6.836, -0.3827, 5.736), (6.765, -0.5556, 5.677), (6.794, -1.266, 5.701), (7.349, -1.266, 6.167), (6.794, 1.266, 5.701), (7.349, 1.266, 6.167), (7.378, 1.219, 6.191), (7.378, -1.219, 6.191), (6.765, -1.219, 5.677), (6.765, 1.219, 5.677), (7.378, 0.2232, 6.191), (7.31, 0.2066, 6.133), (7.254, 0.1581, 6.087), (7.217, 0.08557, 6.056), (7.204, 2.614e-07, 6.045), (7.217, -0.08557, 6.056), (7.254, -0.1581, 6.087), (7.31, -0.2066, 6.133), (7.378, -0.2232, 6.191), (4.608, 0.5556, 5.491), (4.548, 0.3827, 5.421), (4.512, 0.1951, 5.377), (4.5, 3.099e-07, 5.362), (4.512, -0.1951, 5.377), (4.548, -0.3827, 5.421), (4.608, -0.5556, 5.491), (4.583, -1.266, 5.462), (4.118, -1.266, 4.908), (4.583, 1.266, 5.462), (4.118, 1.266, 4.908), (4.094, 1.219, 4.879), (4.094, -1.219, 4.879), (4.608, -1.219, 5.491), (4.608, 1.219, 5.491), (5.677, 0.5556, 6.765), (5.736, 0.3827, 6.836), (5.773, 0.1951, 6.88), (5.785, 3.769e-07, 6.894), (5.773, -0.1951, 6.88), (5.736, -0.3827, 6.836), (5.677, -0.5556, 6.765), (5.701, -1.266, 6.794), (6.167, -1.266, 7.349), (5.701, 1.266, 6.794), (6.167, 1.266, 7.349), (6.191, 1.219, 7.378), (6.191, -1.219, 7.378), (5.677, -1.219, 6.765), (5.677, 1.219, 6.765), (6.191, 0.2232, 7.378), (6.133, 0.2066, 7.31), (6.087, 0.1581, 7.254), (6.056, 0.08557, 7.217), (6.045, 3.12e-07, 7.204), (6.056, -0.08557, 7.217), (6.087, -0.1581, 7.254), (6.133, -0.2066, 7.31), (6.191, -0.2232, 7.378), (7.022, -1.266, 1.238), (6.309, -1.266, 1.112), (8.697, -1.219, 1.534), (7.06, 1.219, 1.245), (7.022, 1.266, 1.238), (9.448, -1.266, 1.666), (6.309, 1.266, 1.112), (6.272, 1.219, 1.106), (8.697, 1.219, 1.534), (9.448, 1.266, 1.666), (6.272, -1.219, 1.106), (7.06, -1.219, 1.245), (9.051, -0.2232, 3.294), (9.485, -0.2232, 1.672), (8.735, -1.266, 1.54), (8.335, -1.266, 3.034), (9.015, -1.266, 3.281), (6.02, 1.266, 2.191), (5.984, 1.219, 2.178), (9.485, -1.219, 1.672), (9.051, -1.219, 3.294), (8.299, 1.219, 3.021), (8.335, 1.266, 3.034), (8.735, 1.266, 1.54), (6.7, 1.266, 2.439), (9.485, 0.2232, 1.672), (9.051, 0.2232, 3.294), (9.051, 1.219, 3.294), (9.485, 1.219, 1.672), (9.015, 1.266, 3.281), (5.984, -1.219, 2.178), (6.736, -1.219, 2.452), (8.299, -1.219, 3.021), (6.736, 1.219, 2.452), (6.02, -1.266, 2.191), (6.7, -1.266, 2.439), (8.308, 1.266, 4.797), (8.341, 1.219, 4.816), (5.515, -1.219, 3.184), (5.515, 1.219, 3.184), (7.681, 1.266, 4.435), (6.208, -1.219, 3.584), (7.648, -1.219, 4.416), (6.208, 1.219, 3.584), (7.648, 1.219, 4.416), (8.341, 0.2232, 4.816), (5.548, -1.266, 3.203), (6.175, -1.266, 3.565), (8.341, -1.219, 4.816), (8.308, -1.266, 4.797), (7.681, -1.266, 4.435), (6.175, 1.266, 3.565), (8.341, -0.2232, 4.816), (5.548, 1.266, 3.203), (5.491, 1.219, 4.608), (6.765, 1.219, 5.677), (7.378, 0.2232, 6.191), (4.879, -1.219, 4.094), (4.908, -1.266, 4.118), (5.462, -1.266, 4.583), (5.491, -1.219, 4.608), (7.378, -1.219, 6.191), (7.349, -1.266, 6.167), (6.794, -1.266, 5.701), (6.765, -1.219, 5.677), (5.462, 1.266, 4.583), (7.378, -0.2232, 6.191), (4.908, 1.266, 4.118), (4.879, 1.219, 4.094), (6.794, 1.266, 5.701), (7.378, 1.219, 6.191), (7.349, 1.266, 6.167), (4.094, -1.219, 4.879), (4.118, -1.266, 4.908), (4.583, -1.266, 5.462), (4.608, -1.219, 5.491), (6.191, -1.219, 7.378), (6.167, -1.266, 7.349), (5.701, -1.266, 6.794), (5.677, -1.219, 6.765), (4.608, 1.219, 5.491), (4.583, 1.266, 5.462), (6.191, -0.2232, 7.378), (4.118, 1.266, 4.908), (4.094, 1.219, 4.879), (5.677, 1.219, 6.765), (5.701, 1.266, 6.794), (6.191, 0.2232, 7.378), (6.191, 1.219, 7.378), (6.167, 1.266, 7.349), (6.969, 0.3827, 1.229), (7.06, 0.5556, 1.245), (6.913, 0.1951, 1.219), (6.894, 1.286e-07, 1.216), (6.913, -0.1951, 1.219), (6.969, -0.3827, 1.229), (7.06, -0.5556, 1.245), (6.309, -1.266, 1.112), (6.272, -1.219, 1.106), (7.06, -1.219, 1.245), (7.022, -1.266, 1.238), (7.022, 1.266, 1.238), (7.06, 1.219, 1.245), (6.272, 1.219, 1.106), (6.309, 1.266, 1.112), (8.788, 0.3827, 1.55), (8.697, 0.5556, 1.534), (8.844, 0.1951, 1.559), (8.863, 1.438e-07, 1.563), (8.844, -0.1951, 1.559), (8.788, -0.3827, 1.55), (8.697, -0.5556, 1.534), (9.448, -1.266, 1.666), (9.485, -1.219, 1.672), (8.697, -1.219, 1.534), (8.735, -1.266, 1.54), (8.735, 1.266, 1.54), (8.697, 1.219, 1.534), (9.485, 1.219, 1.672), (9.448, 1.266, 1.666), (9.397, 0.2066, 1.657), (9.485, 0.2232, 1.672), (9.326, 0.1581, 1.644), (9.278, 0.08557, 1.636), (9.261, 6.854e-08, 1.633), (9.278, -0.08557, 1.636), (9.326, -0.1581, 1.644), (9.397, -0.2066, 1.657), (9.485, -0.2232, 1.672), (4.548, 0.3827, 5.421), (4.608, 0.5556, 5.491), (4.608, 0.5556, 5.491), (4.512, 0.1951, 5.377), (4.5, 3.099e-07, 5.362), (4.512, -0.1951, 5.377), (4.548, -0.3827, 5.421), (4.608, -0.5556, 5.491), (4.118, -1.266, 4.908), (4.583, -1.266, 5.462), (4.583, 1.266, 5.462), (4.118, 1.266, 4.908), (4.094, 1.219, 4.879), (4.094, 1.219, 4.879), (4.094, -1.219, 4.879), (4.608, -1.219, 5.491), (4.608, 1.219, 5.491), (4.608, 1.219, 5.491), (5.736, 0.3827, 6.836), (5.677, 0.5556, 6.765), (5.773, 0.1951, 6.88), (5.785, 3.769e-07, 6.894), (5.773, -0.1951, 6.88), (5.736, -0.3827, 6.836), (5.677, -0.5556, 6.765), (6.167, -1.266, 7.349), (5.701, -1.266, 6.794), (5.701, 1.266, 6.794), (6.167, 1.266, 7.349), (5.677, 1.219, 6.765), (6.087, 0.1581, 7.254), (6.133, 0.2066, 7.31), (6.056, 0.08557, 7.217), (6.045, 3.12e-07, 7.204), (6.045, 3.12e-07, 7.204), (6.056, -0.08557, 7.217), (6.087, -0.1581, 7.254), (6.133, -0.2066, 7.31), (6.191, -0.2232, 7.378), (6.191, -1.219, 7.378), (6.191, 1.219, 7.378), (6.191, 0.2232, 7.378)], [(268, 269)], [(323, 322, 76, 207), (23, 62, 61, 22), (298, 213, 212, 299), (38, 77, 66, 27), (311, 312, 216, 217), (9, 10, 49, 48), (26, 65, 69, 30), (313, 314, 224, 222), (11, 12, 51, 50), (24, 63, 64, 25), (13, 291, 45, 52), (285, 286, 39, 40), (28, 67, 60, 306), (286, 14, 53, 39), (287, 285, 40, 41), (301, 54, 68, 29), (300, 55, 54, 301), (288, 287, 41, 42), (315, 316, 221, 70), (302, 56, 55, 300), (289, 288, 42, 43), (317, 315, 70, 71), (303, 57, 56, 302), (290, 289, 43, 44), (318, 317, 71, 72), (304, 58, 57, 303), (291, 290, 44, 45), (319, 318, 72, 73), (305, 59, 58, 304), (292, 229, 225, 293), (320, 319, 73, 74), (306, 60, 59, 305), (294, 226, 230, 295), (321, 320, 74, 75), (307, 308, 215, 211), (8, 7, 46, 47), (322, 321, 75, 76), (309, 310, 210, 227), (296, 219, 228, 297), (222, 224, 231, 232), (50, 51, 90, 89), (63, 102, 103, 64), (52, 45, 84, 91), (40, 39, 78, 79), (67, 106, 99, 60), (39, 53, 92, 78), (41, 40, 79, 80), (54, 93, 107, 68), (55, 94, 93, 54), (42, 41, 80, 81), (70, 221, 240, 109), (56, 95, 94, 55), (43, 42, 81, 82), (71, 70, 109, 110), (57, 96, 95, 56), (44, 43, 82, 83), (72, 71, 110, 111), (58, 97, 96, 57), (45, 44, 83, 84), (73, 72, 111, 112), (59, 98, 97, 58), (229, 241, 233, 225), (74, 73, 112, 113), (60, 99, 98, 59), (226, 236, 242, 230), (75, 74, 113, 114), (211, 215, 243, 244), (47, 46, 85, 86), (76, 75, 114, 115), (227, 210, 245, 237), (219, 246, 238, 228), (207, 76, 115, 247), (62, 101, 100, 61), (213, 234, 248, 212), (77, 116, 105, 66), (217, 216, 239, 235), (48, 49, 88, 87), (65, 104, 108, 69), (78, 92, 131, 117), (80, 79, 118, 119), (93, 132, 146, 107), (94, 133, 132, 93), (81, 80, 119, 120), (109, 240, 251, 148), (95, 134, 133, 94), (82, 81, 120, 121), (110, 109, 148, 149), (96, 135, 134, 95), (83, 82, 121, 122), (111, 110, 149, 150), (97, 136, 135, 96), (84, 83, 122, 123), (112, 111, 150, 151), (98, 137, 136, 97), (241, 253, 252, 233), (113, 112, 151, 152), (99, 138, 137, 98), (236, 255, 254, 242), (114, 113, 152, 153), (244, 243, 256, 257), (86, 85, 124, 125), (115, 114, 153, 154), (237, 245, 258, 259), (246, 260, 249, 238), (247, 115, 154, 261), (101, 140, 139, 100), (234, 263, 262, 248), (116, 155, 144, 105), (235, 239, 250, 264), (87, 88, 127, 126), (104, 143, 147, 108), (232, 231, 266, 265), (89, 90, 129, 128), (102, 141, 142, 103), (91, 84, 123, 130), (79, 78, 117, 118), (106, 145, 138, 99), (121, 120, 328, 329), (149, 148, 355, 354), (135, 345, 344, 134), (122, 121, 329, 330), (150, 149, 354, 356), (136, 346, 345, 135), (123, 122, 330, 331), (151, 150, 356, 357), (137, 347, 346, 136), (253, 268, 267, 252), (152, 151, 357, 359), (138, 348, 347, 137), (255, 270, 269, 254), (153, 152, 359, 360), (257, 256, 271, 272), (125, 124, 333, 332), (154, 153, 360, 361), (259, 258, 273, 274), (260, 276, 275, 249), (261, 154, 361, 277), (140, 349, 350, 139), (263, 279, 278, 262), (155, 362, 363, 144), (264, 250, 280, 281), (126, 127, 335, 334), (143, 364, 365, 147), (265, 266, 284, 283), (128, 129, 338, 336), (141, 351, 352, 142), (130, 123, 331, 339), (118, 117, 325, 324), (145, 184, 348, 138), (117, 131, 340, 325), (119, 118, 324, 327), (132, 343, 353, 146), (133, 342, 343, 132), (120, 119, 327, 328), (148, 251, 282, 355), (134, 344, 342, 133), (163, 169, 168, 164), (341, 165, 166, 337), (326, 170, 279), (169, 162, 168), (157, 156, 167), (157, 167, 158), (158, 167, 159), (161, 168, 162), (160, 168, 161), (168, 160, 167), (160, 159, 167), (182, 181, 180, 185), (179, 183, 184, 178), (183, 194, 184), (182, 185, 186), (187, 186, 185), (187, 185, 188), (188, 185, 189), (189, 185, 358), (194, 193, 184), (192, 184, 193), (191, 184, 192), (190, 184, 191), (185, 171, 358), (171, 172, 358), (172, 173, 358), (173, 174, 358), (174, 175, 358), (175, 176, 358), (176, 177, 358), (177, 274, 358), (199, 198, 202, 201), (196, 205, 206, 195), (218, 204, 223, 203), (200, 209, 197, 214), (6, 206, 205), (198, 0, 202), (0, 1, 202), (1, 2, 202), (2, 3, 202), (3, 4, 202), (4, 5, 205), (6, 205, 5), (4, 205, 202), (15, 203, 223), (197, 21, 214), (21, 20, 214), (19, 214, 20), (18, 214, 19), (37, 208, 214), (37, 214, 36), (35, 36, 214), (214, 18, 35), (35, 18, 34), (33, 34, 18), (32, 33, 18), (18, 17, 32), (16, 32, 17), (32, 16, 31), (220, 31, 223), (15, 223, 16), (31, 16, 223)])
me_circle_002.materials.append(mat_grey)
me_circle_002.use_remesh_preserve_volume = False
me_circle_002.use_remesh_preserve_attributes = False
me_circle_002.use_mirror_vertex_groups = False
me_circle_002.update()

# ---- objects
ob_ground_001 = bpy.data.objects.new('Ground.001', me_plane_001)
ob_camera_001 = bpy.data.objects.new('Camera.001', cam_camera_001)
ob_area = bpy.data.objects.new('Area', light_area)
ob_ground = bpy.data.objects.new('Ground', me_plane)
ob_icosphere = bpy.data.objects.new('Icosphere', me_icosphere_001)
ob_circle = bpy.data.objects.new('Circle', me_circle_002)

# ---- transforms, parenting, visibility, modifiers, constraints
ob_ground_001.location = (40.23, 2.471, 20.37)
ob_ground_001.rotation_euler = (-3.23, -1.068, 3.041)
ob_ground_001.scale = (12.48, 12.48, 12.48)
ob_ground_001.lineart.crease_threshold = 0.0
ob_camera_001.location = (-8.076, 8.524, 0.4674)
ob_camera_001.rotation_euler = (0.707, 0.01072, 0.3748)
ob_camera_001.lock_rotations_4d = False
ob_camera_001.empty_display_type = 'ARROWS'
ob_camera_001.color = (0.0, 0.0, 0.0, 0.0)
ob_camera_001.display_type = 'WIRE'
ob_camera_001.lineart.crease_threshold = 0.0
ob_area.location = (35.01, 3.02, 17.42)
ob_area.rotation_euler = (-3.38, 5.21, -3.02)
ob_area.lineart.crease_threshold = 0.0
ob_ground.location = (-8.096, 8.793, 0.008488)
ob_ground.scale = (0.5226, 0.9834, 0.9834)
ob_ground.lineart.crease_threshold = 0.0
ob_icosphere.location = (-9.133, 9.149, 0.2099)
ob_icosphere.scale = (0.1605, 0.1605, 0.1605)
ob_icosphere.lineart.crease_threshold = 0.0
ob_circle.location = (-9.133, 9.149, 0.2099)
ob_circle.rotation_euler = (1.571, -0.0, -0.0)
ob_circle.scale = (0.1605, 0.1605, 0.1605)
ob_circle.lineart.crease_threshold = 0.0

# ---- collection membership
col_collection_1.objects.link(ob_ground_001)
col_collection_1.objects.link(ob_camera_001)
col_collection_1.objects.link(ob_area)
col_collection_1.objects.link(ob_ground)
col_collection_3.objects.link(ob_icosphere)
col_collection_4.objects.link(ob_circle)

# ---- scene / render settings (as saved in the file)
scene.camera = ob_camera_001
scene.frame_start = 1; scene.frame_end = 250; scene.frame_set(0)
scene.render.engine = 'BLENDER_EEVEE_NEXT'
scene.render.resolution_x = 512
scene.render.resolution_y = 512
scene.render.resolution_percentage = 50
scene.render.dither_intensity = 0.0
scene.cycles.use_denoising = False
scene.cycles.samples = 10
scene.cycles.sampling_pattern = 'TABULATED_SOBOL'
scene.cycles.light_sampling_threshold = 0.0
scene.cycles.use_adaptive_sampling = False
scene.cycles.use_light_tree = False
scene.cycles.blur_glossy = 0.0
scene.cycles.pixel_filter_type = 'GAUSSIAN'
scene.cycles.sample_clamp_indirect = 0.0
scene.view_settings.view_transform = 'Standard'
bpy.context.view_layer.update()
